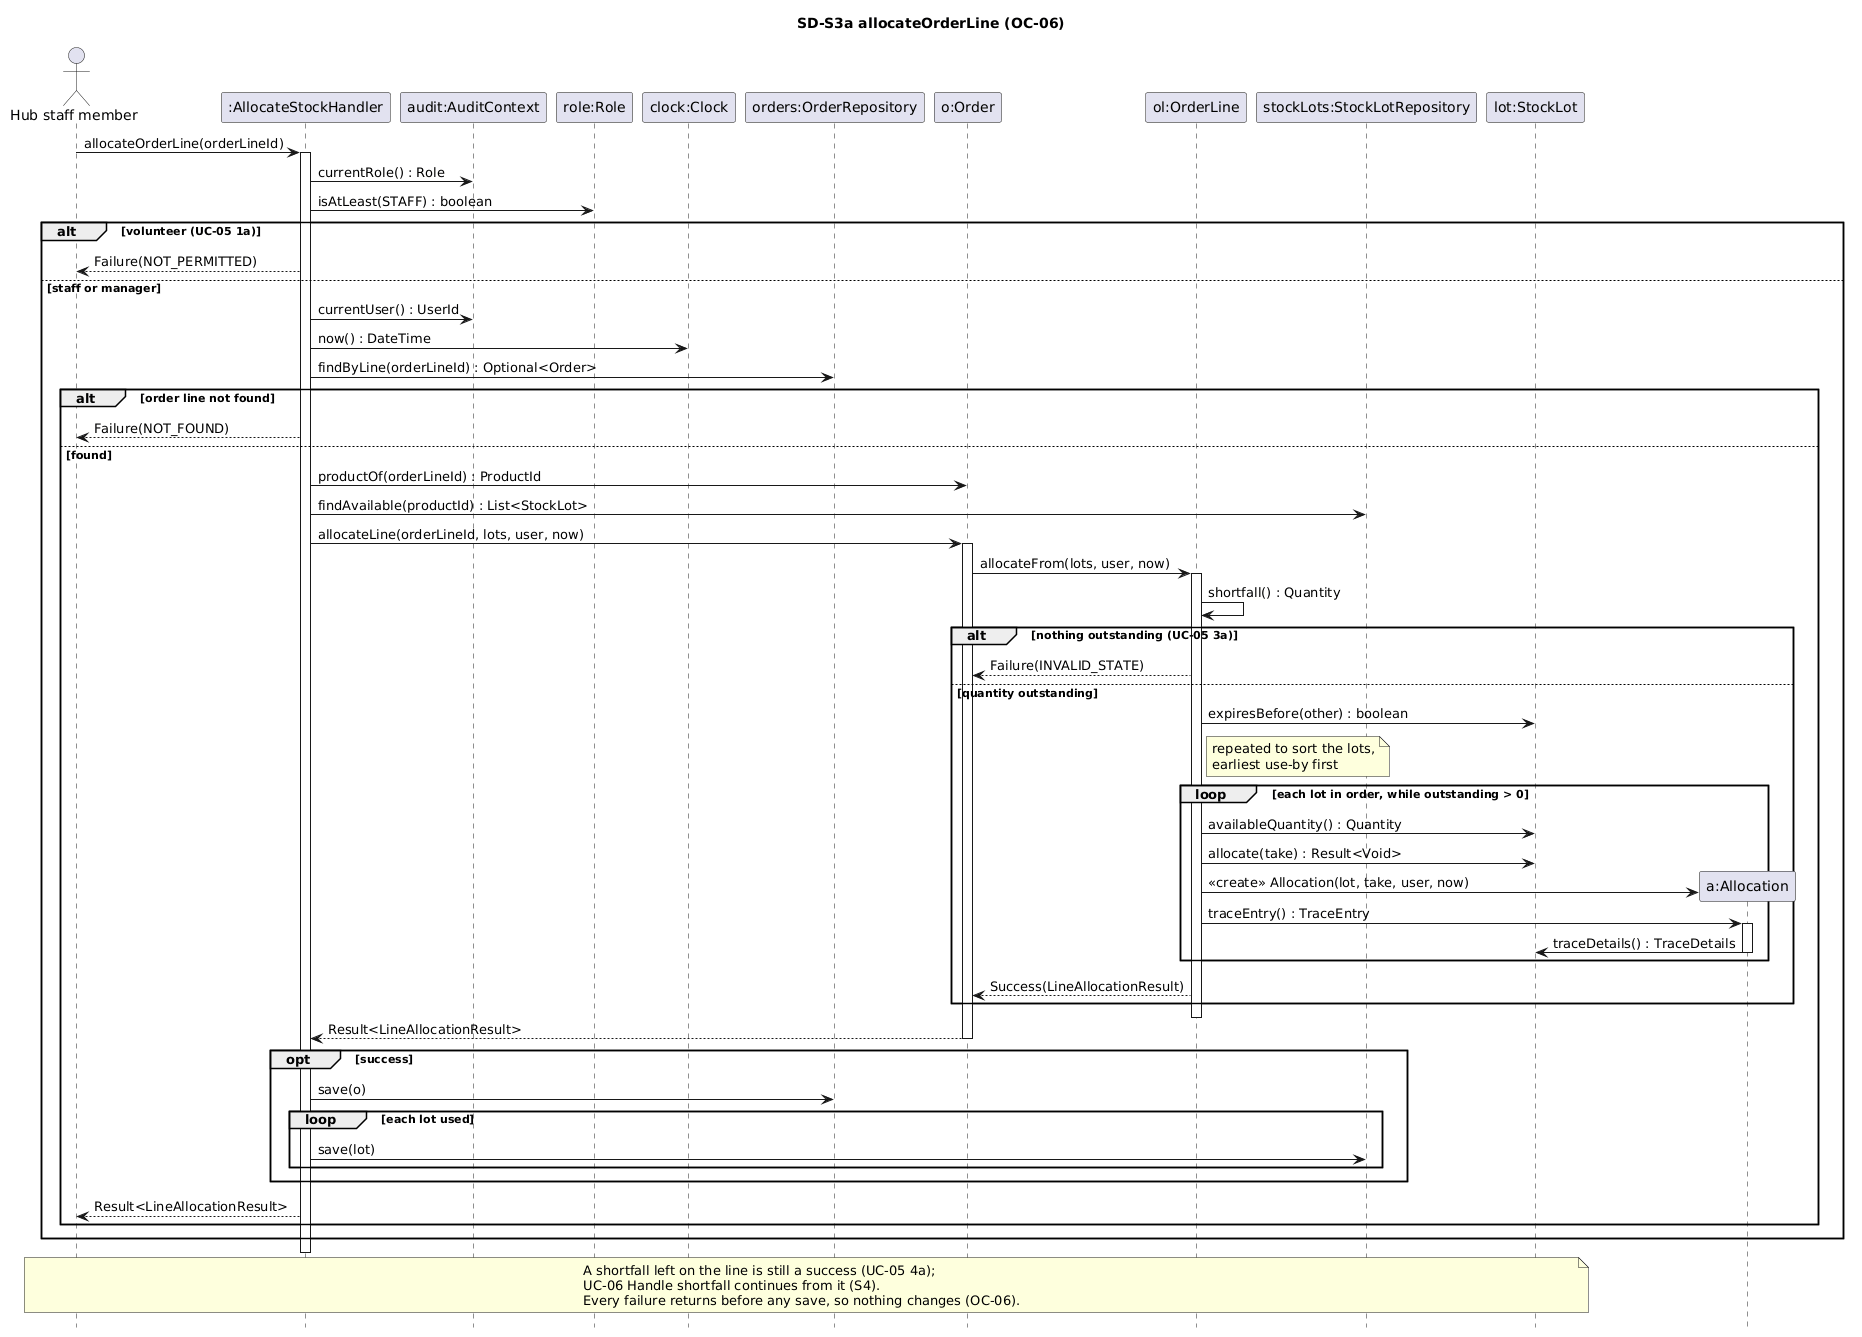

The diagram above was rendered by PlantUML. Its source (embedded in the PNG):
@startuml
' Object-interaction sequence diagram for OC-06 allocateOrderLine (UC-05 steps 3-6)
' First message matches SSD-S3 exactly; every other message is an operation in DCD-fragment-S3
hide footbox
skinparam shadowing false
skinparam sequenceMessageAlign left

title SD-S3a allocateOrderLine (OC-06)

actor "Hub staff member" as S
participant ":AllocateStockHandler" as H
participant "audit:AuditContext" as A
participant "role:Role" as R
participant "clock:Clock" as C
participant "orders:OrderRepository" as OR
participant "o:Order" as O
participant "ol:OrderLine" as OL
participant "stockLots:StockLotRepository" as SR
participant "lot:StockLot" as L

S -> H : allocateOrderLine(orderLineId)
activate H
H -> A : currentRole() : Role
H -> R : isAtLeast(STAFF) : boolean
alt volunteer (UC-05 1a)
  H --> S : Failure(NOT_PERMITTED)
else staff or manager
  H -> A : currentUser() : UserId
  H -> C : now() : DateTime
  H -> OR : findByLine(orderLineId) : Optional<Order>
  alt order line not found
    H --> S : Failure(NOT_FOUND)
  else found
    H -> O : productOf(orderLineId) : ProductId
    H -> SR : findAvailable(productId) : List<StockLot>
    H -> O : allocateLine(orderLineId, lots, user, now)
    activate O
    O -> OL : allocateFrom(lots, user, now)
    activate OL
    OL -> OL : shortfall() : Quantity
    alt nothing outstanding (UC-05 3a)
      OL --> O : Failure(INVALID_STATE)
    else quantity outstanding
      ' Information Expert: each lot compares its own dates (DR-010)
      OL -> L : expiresBefore(other) : boolean
      note right of OL : repeated to sort the lots,\nearliest use-by first
      loop each lot in order, while outstanding > 0
        OL -> L : availableQuantity() : Quantity
        ' take = smaller of outstanding and available
        OL -> L : allocate(take) : Result<Void>
        ' Creator (DR-010): the line records its allocations and holds the data
        create "a:Allocation" as AL
        OL -> AL : <<create>> Allocation(lot, take, user, now)
        OL -> AL : traceEntry() : TraceEntry
        activate AL
        AL -> L : traceDetails() : TraceDetails
        deactivate AL
      end
      OL --> O : Success(LineAllocationResult)
    end
    deactivate OL
    O --> H : Result<LineAllocationResult>
    deactivate O
    opt success
      H -> OR : save(o)
      loop each lot used
        H -> SR : save(lot)
      end
    end
    H --> S : Result<LineAllocationResult>
  end
end
deactivate H

note over S, L
  A shortfall left on the line is still a success (UC-05 4a);
  UC-06 Handle shortfall continues from it (S4).
  Every failure returns before any save, so nothing changes (OC-06).
end note
@enduml